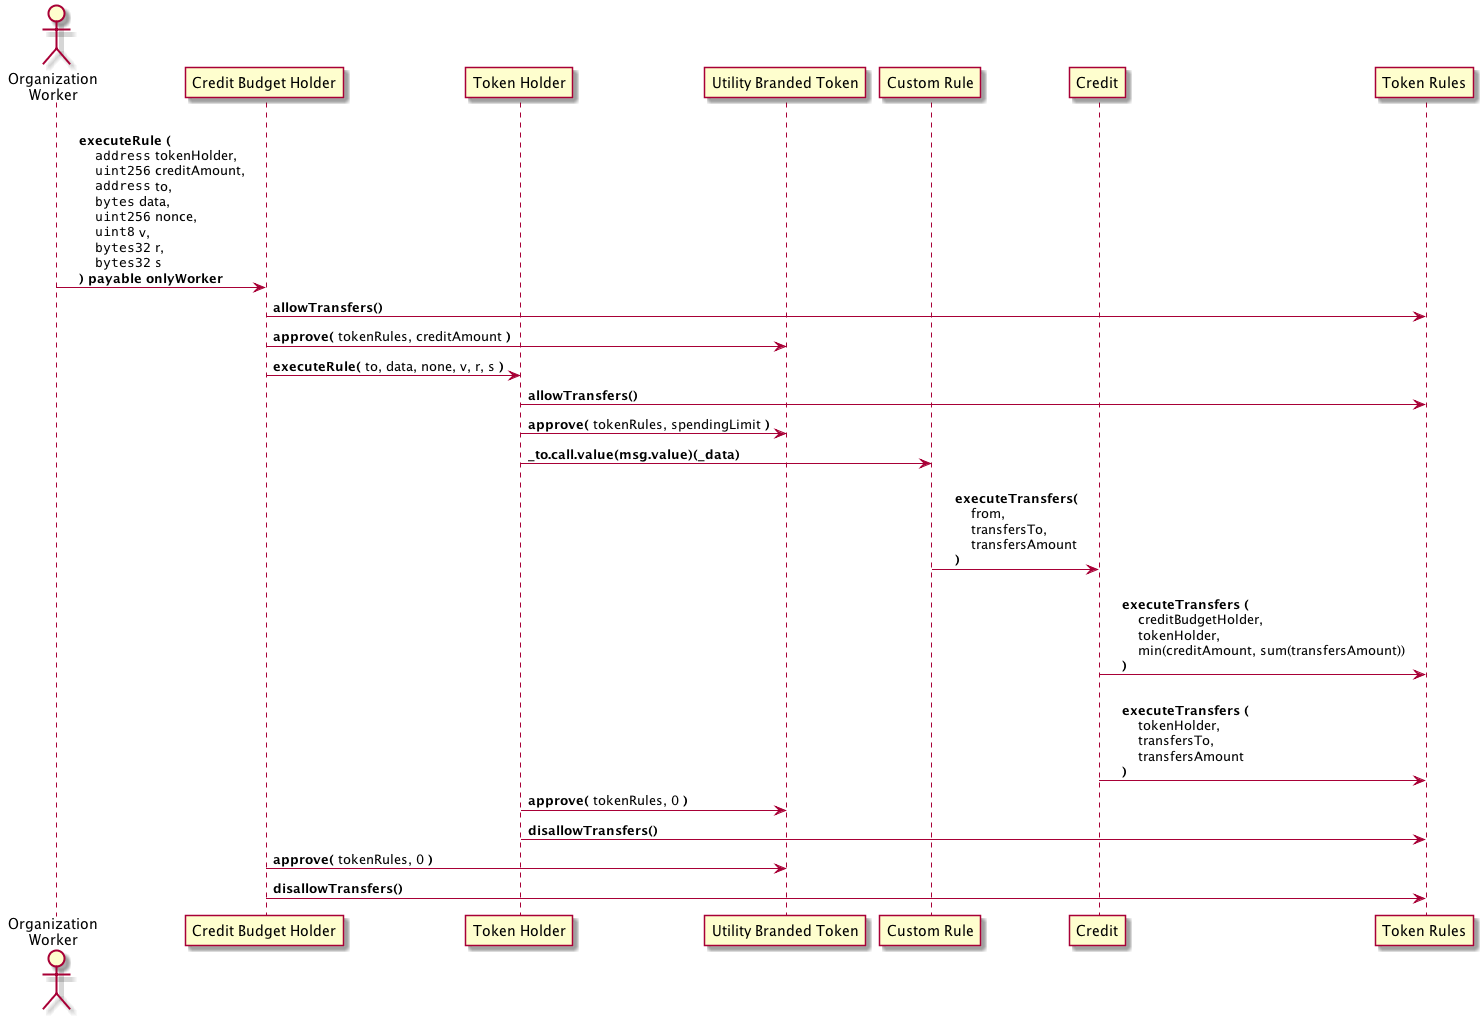

The diagram above was rendered by PlantUML. Its source (embedded in the PNG):
@startuml credit-sequence-diagram

actor org_worker as "Organization\nWorker"
participant credit_budget_holder as "Credit Budget Holder"
participant token_holder as "Token Holder"
participant ubt as "Utility Branded Token"
participant custom_rule as "Custom Rule"
participant credit as "Credit"
participant token_rules as "Token Rules"

org_worker->credit_budget_holder: \n    **executeRule (**\n        ""address"" tokenHolder, \n        ""uint256"" creditAmount, \n        ""address"" to, \n        ""bytes"" data, \n        ""uint256"" nonce, \n        ""uint8"" v, \n        ""bytes32"" r, \n        ""bytes32"" s \n    **)** **payable** **onlyWorker**

credit_budget_holder->token_rules: **allowTransfers()**
credit_budget_holder->ubt: **approve( **tokenRules, creditAmount **)**

credit_budget_holder->token_holder: **executeRule( **to, data, none, v, r, s **)**

token_holder->token_rules: **allowTransfers()**
token_holder->ubt: **approve(** tokenRules, spendingLimit **)**

token_holder->custom_rule: **_to.call.value(msg.value)(_data)**

custom_rule->credit: \n    **executeTransfers(** \n        from, \n        transfersTo, \n        transfersAmount \n    **)**

credit->token_rules: \n    **executeTransfers (** \n        creditBudgetHolder, \n        tokenHolder, \n        min(creditAmount, sum(transfersAmount)) \n    **)**

credit->token_rules: \n    **executeTransfers (** \n        tokenHolder, \n        transfersTo, \n        transfersAmount \n    **)**

token_holder->ubt: **approve(** tokenRules, 0 **)**
token_holder->token_rules: **disallowTransfers()**

credit_budget_holder->ubt: **approve(** tokenRules, 0 **)**
credit_budget_holder->token_rules: **disallowTransfers()**

@enduml